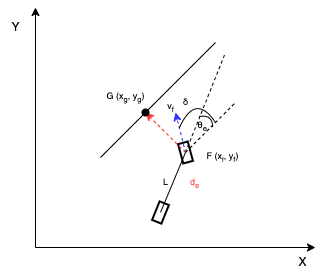

The diagram above was exported from draw.io. Its source (the exported page's mxGraphModel, read from the mxfile embedded in the PNG):
<mxGraphModel dx="374" dy="256" grid="1" gridSize="10" guides="1" tooltips="1" connect="1" arrows="1" fold="1" page="1" pageScale="1" pageWidth="850" pageHeight="1100" math="0" shadow="0">
  <root>
    <mxCell id="0" />
    <mxCell id="1" parent="0" />
    <mxCell id="2" value="" style="rounded=0;whiteSpace=wrap;html=1;strokeWidth=2;rotation=-15;" parent="1" vertex="1">
      <mxGeometry x="305" y="375" width="10" height="20" as="geometry" />
    </mxCell>
    <mxCell id="3" value="" style="rounded=0;whiteSpace=wrap;html=1;strokeWidth=2;rotation=22;" parent="1" vertex="1">
      <mxGeometry x="280" y="435" width="10" height="20" as="geometry" />
    </mxCell>
    <mxCell id="4" value="" style="endArrow=classic;html=1;startArrow=none;startFill=0;endFill=1;" parent="1" edge="1">
      <mxGeometry width="50" height="50" relative="1" as="geometry">
        <mxPoint x="160" y="480" as="sourcePoint" />
        <mxPoint x="160" y="240" as="targetPoint" />
      </mxGeometry>
    </mxCell>
    <mxCell id="5" value="" style="endArrow=classic;html=1;endFill=1;" parent="1" edge="1">
      <mxGeometry width="50" height="50" relative="1" as="geometry">
        <mxPoint x="160" y="480" as="sourcePoint" />
        <mxPoint x="440" y="480" as="targetPoint" />
      </mxGeometry>
    </mxCell>
    <mxCell id="7" value="" style="endArrow=none;html=1;startArrow=none;exitX=0.5;exitY=0.5;exitDx=0;exitDy=0;exitPerimeter=0;" parent="1" source="3" edge="1">
      <mxGeometry width="50" height="50" relative="1" as="geometry">
        <mxPoint x="280" y="445" as="sourcePoint" />
        <mxPoint x="310" y="385" as="targetPoint" />
      </mxGeometry>
    </mxCell>
    <mxCell id="8" value="" style="endArrow=none;html=1;" parent="1" target="3" edge="1">
      <mxGeometry width="50" height="50" relative="1" as="geometry">
        <mxPoint x="280" y="445" as="sourcePoint" />
        <mxPoint x="310" y="385" as="targetPoint" />
      </mxGeometry>
    </mxCell>
    <mxCell id="9" value="" style="endArrow=none;dashed=1;html=1;" parent="1" edge="1">
      <mxGeometry width="50" height="50" relative="1" as="geometry">
        <mxPoint x="310" y="385" as="sourcePoint" />
        <mxPoint x="350" y="285" as="targetPoint" />
      </mxGeometry>
    </mxCell>
    <mxCell id="10" value="" style="endArrow=classic;dashed=1;html=1;strokeColor=#3333FF;endFill=1;" parent="1" edge="1">
      <mxGeometry width="50" height="50" relative="1" as="geometry">
        <mxPoint x="310" y="385" as="sourcePoint" />
        <mxPoint x="300" y="345" as="targetPoint" />
      </mxGeometry>
    </mxCell>
    <mxCell id="11" value="" style="endArrow=none;dashed=1;html=1;" parent="1" edge="1">
      <mxGeometry width="50" height="50" relative="1" as="geometry">
        <mxPoint x="310" y="385" as="sourcePoint" />
        <mxPoint x="360" y="335" as="targetPoint" />
      </mxGeometry>
    </mxCell>
    <mxCell id="12" value="" style="endArrow=classic;dashed=1;html=1;strokeColor=#FF3333;endFill=1;" parent="1" edge="1">
      <mxGeometry width="50" height="50" relative="1" as="geometry">
        <mxPoint x="310" y="384.99999999999994" as="sourcePoint" />
        <mxPoint x="270" y="345" as="targetPoint" />
      </mxGeometry>
    </mxCell>
    <mxCell id="14" value="" style="shape=waypoint;sketch=0;fillStyle=solid;size=6;pointerEvents=1;points=[];fillColor=none;resizable=0;rotatable=0;perimeter=centerPerimeter;snapToPoint=1;strokeWidth=2;" parent="1" vertex="1">
      <mxGeometry x="260" y="335" width="20" height="20" as="geometry" />
    </mxCell>
    <mxCell id="15" value="&lt;font style=&quot;font-size: 9px;&quot;&gt;θ&lt;sub&gt;e&lt;/sub&gt;&lt;/font&gt;" style="text;html=1;strokeColor=none;fillColor=none;align=center;verticalAlign=middle;whiteSpace=wrap;rounded=0;strokeWidth=2;" parent="1" vertex="1">
      <mxGeometry x="317" y="352" width="20" height="10" as="geometry" />
    </mxCell>
    <mxCell id="16" value="" style="endArrow=none;html=1;sketch=0;curved=1;" parent="1" edge="1">
      <mxGeometry width="50" height="50" relative="1" as="geometry">
        <mxPoint x="337" y="359" as="sourcePoint" />
        <mxPoint x="324" y="349" as="targetPoint" />
        <Array as="points">
          <mxPoint x="337" y="347" />
        </Array>
      </mxGeometry>
    </mxCell>
    <mxCell id="17" value="" style="endArrow=none;html=1;sketch=0;curved=1;" parent="1" edge="1">
      <mxGeometry width="50" height="50" relative="1" as="geometry">
        <mxPoint x="304" y="360" as="sourcePoint" />
        <mxPoint x="340" y="355" as="targetPoint" />
        <Array as="points">
          <mxPoint x="320" y="325" />
        </Array>
      </mxGeometry>
    </mxCell>
    <mxCell id="18" value="δ" style="text;html=1;align=center;verticalAlign=middle;resizable=0;points=[];autosize=1;strokeColor=none;fillColor=none;fontSize=9;" parent="1" vertex="1">
      <mxGeometry x="295" y="325" width="30" height="20" as="geometry" />
    </mxCell>
    <mxCell id="19" value="X" style="text;html=1;align=center;verticalAlign=middle;resizable=0;points=[];autosize=1;strokeColor=none;fillColor=none;" parent="1" vertex="1">
      <mxGeometry x="412" y="480" width="30" height="30" as="geometry" />
    </mxCell>
    <mxCell id="20" value="Y" style="text;html=1;align=center;verticalAlign=middle;resizable=0;points=[];autosize=1;strokeColor=none;fillColor=none;" parent="1" vertex="1">
      <mxGeometry x="125" y="245" width="30" height="30" as="geometry" />
    </mxCell>
    <mxCell id="21" value="d&lt;sub&gt;e&lt;/sub&gt;" style="text;html=1;align=center;verticalAlign=middle;resizable=0;points=[];autosize=1;strokeColor=none;fillColor=none;fontSize=9;fontColor=#FF3333;" parent="1" vertex="1">
      <mxGeometry x="304" y="401" width="30" height="30" as="geometry" />
    </mxCell>
    <mxCell id="22" value="L" style="text;html=1;align=center;verticalAlign=middle;resizable=0;points=[];autosize=1;strokeColor=none;fillColor=none;fontSize=9;fontColor=#000000;" parent="1" vertex="1">
      <mxGeometry x="275" y="405" width="30" height="20" as="geometry" />
    </mxCell>
    <mxCell id="23" value="G (x&lt;sub&gt;g&lt;/sub&gt;, y&lt;sub&gt;g&lt;/sub&gt;)" style="text;html=1;align=center;verticalAlign=middle;resizable=0;points=[];autosize=1;strokeColor=none;fillColor=none;fontSize=9;fontColor=#000000;" parent="1" vertex="1">
      <mxGeometry x="220" y="315" width="60" height="30" as="geometry" />
    </mxCell>
    <mxCell id="24" value="F (x&lt;span style=&quot;font-size: 7.5px;&quot;&gt;&lt;sub&gt;f&lt;/sub&gt;&lt;/span&gt;, y&lt;sub&gt;f&lt;/sub&gt;)" style="text;html=1;align=center;verticalAlign=middle;resizable=0;points=[];autosize=1;strokeColor=none;fillColor=none;fontSize=9;fontColor=#000000;" parent="1" vertex="1">
      <mxGeometry x="317" y="375" width="60" height="30" as="geometry" />
    </mxCell>
    <mxCell id="25" value="v&lt;sub&gt;f&lt;/sub&gt;" style="text;html=1;align=center;verticalAlign=middle;resizable=0;points=[];autosize=1;strokeColor=none;fillColor=none;fontSize=9;fontColor=#000000;" parent="1" vertex="1">
      <mxGeometry x="280" y="325" width="30" height="30" as="geometry" />
    </mxCell>
    <mxCell id="26" value="" style="endArrow=none;html=1;" edge="1" parent="1">
      <mxGeometry width="50" height="50" relative="1" as="geometry">
        <mxPoint x="225" y="390" as="sourcePoint" />
        <mxPoint x="340" y="275" as="targetPoint" />
      </mxGeometry>
    </mxCell>
  </root>
</mxGraphModel>